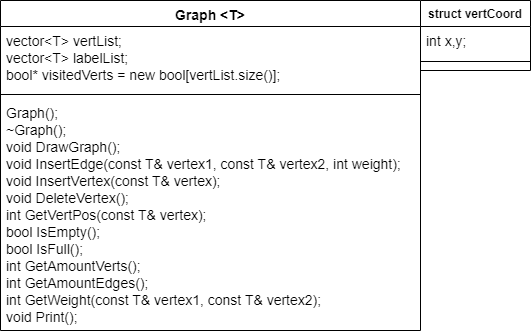

The diagram above was exported from draw.io. Its source (the exported page's mxGraphModel, read from the mxfile embedded in the PNG):
<mxGraphModel dx="897" dy="524" grid="1" gridSize="10" guides="1" tooltips="1" connect="1" arrows="1" fold="1" page="1" pageScale="1" pageWidth="827" pageHeight="1169" math="0" shadow="0">
  <root>
    <mxCell id="0" />
    <mxCell id="1" parent="0" />
    <mxCell id="_4Ggo5eDFHfs63EvCvN_-3" value="struct vertCoord" style="swimlane;fontStyle=1;align=center;verticalAlign=top;childLayout=stackLayout;horizontal=1;startSize=26;horizontalStack=0;resizeParent=1;resizeParentMax=0;resizeLast=0;collapsible=1;marginBottom=0;" vertex="1" parent="1">
      <mxGeometry x="620" y="60" width="110" height="70" as="geometry">
        <mxRectangle x="330" y="320" width="130" height="26" as="alternateBounds" />
      </mxGeometry>
    </mxCell>
    <mxCell id="_4Ggo5eDFHfs63EvCvN_-4" value="int x,y;" style="text;strokeColor=none;fillColor=none;align=left;verticalAlign=top;spacingLeft=4;spacingRight=4;overflow=hidden;rotatable=0;points=[[0,0.5],[1,0.5]];portConstraint=eastwest;fontSize=14;" vertex="1" parent="_4Ggo5eDFHfs63EvCvN_-3">
      <mxGeometry y="26" width="110" height="26" as="geometry" />
    </mxCell>
    <mxCell id="_4Ggo5eDFHfs63EvCvN_-5" value="" style="line;strokeWidth=1;fillColor=none;align=left;verticalAlign=middle;spacingTop=-1;spacingLeft=3;spacingRight=3;rotatable=0;labelPosition=right;points=[];portConstraint=eastwest;" vertex="1" parent="_4Ggo5eDFHfs63EvCvN_-3">
      <mxGeometry y="52" width="110" height="18" as="geometry" />
    </mxCell>
    <mxCell id="_4Ggo5eDFHfs63EvCvN_-7" value="Graph &lt;T&gt;" style="swimlane;fontStyle=1;align=center;verticalAlign=top;childLayout=stackLayout;horizontal=1;startSize=26;horizontalStack=0;resizeParent=1;resizeParentMax=0;resizeLast=0;collapsible=1;marginBottom=0;fontSize=14;" vertex="1" parent="1">
      <mxGeometry x="200" y="60" width="420" height="330" as="geometry" />
    </mxCell>
    <mxCell id="_4Ggo5eDFHfs63EvCvN_-8" value="vector&lt;T&gt; vertList;&#10;&#09;vector&lt;T&gt; labelList;&#10;&#09;bool* visitedVerts = new bool[vertList.size()];" style="text;strokeColor=none;fillColor=none;align=left;verticalAlign=top;spacingLeft=4;spacingRight=4;overflow=hidden;rotatable=0;points=[[0,0.5],[1,0.5]];portConstraint=eastwest;fontSize=14;" vertex="1" parent="_4Ggo5eDFHfs63EvCvN_-7">
      <mxGeometry y="26" width="420" height="64" as="geometry" />
    </mxCell>
    <mxCell id="_4Ggo5eDFHfs63EvCvN_-9" value="" style="line;strokeWidth=1;fillColor=none;align=left;verticalAlign=middle;spacingTop=-1;spacingLeft=3;spacingRight=3;rotatable=0;labelPosition=right;points=[];portConstraint=eastwest;fontSize=14;" vertex="1" parent="_4Ggo5eDFHfs63EvCvN_-7">
      <mxGeometry y="90" width="420" height="8" as="geometry" />
    </mxCell>
    <mxCell id="_4Ggo5eDFHfs63EvCvN_-10" value="Graph();&#10;~Graph();&#10;void DrawGraph();&#10;void InsertEdge(const T&amp; vertex1, const T&amp; vertex2, int weight);&#10;void InsertVertex(const T&amp; vertex);&#10;void DeleteVertex();&#10;int GetVertPos(const T&amp; vertex);&#10;bool IsEmpty();&#10;bool IsFull();&#10;int GetAmountVerts();&#10;int GetAmountEdges();&#10;int GetWeight(const T&amp; vertex1, const T&amp; vertex2);&#10;void Print();" style="text;strokeColor=none;fillColor=none;align=left;verticalAlign=top;spacingLeft=4;spacingRight=4;overflow=hidden;rotatable=0;points=[[0,0.5],[1,0.5]];portConstraint=eastwest;fontSize=14;" vertex="1" parent="_4Ggo5eDFHfs63EvCvN_-7">
      <mxGeometry y="98" width="420" height="232" as="geometry" />
    </mxCell>
  </root>
</mxGraphModel>